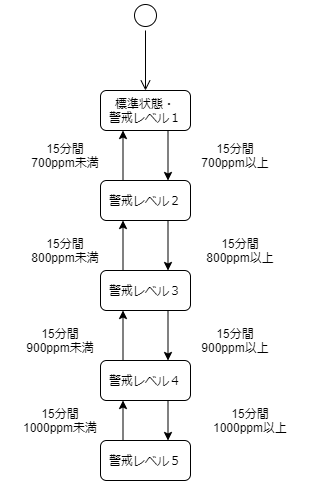

The diagram above was exported from draw.io. Its source (the exported page's mxGraphModel, read from the mxfile embedded in the PNG):
<mxGraphModel dx="1086" dy="806" grid="1" gridSize="10" guides="1" tooltips="1" connect="1" arrows="1" fold="1" page="1" pageScale="1" pageWidth="850" pageHeight="1100" background="#ffffff" math="0" shadow="0">
  <root>
    <mxCell id="0" />
    <mxCell id="1" parent="0" />
    <mxCell id="ShUrTocz0skV6OvHXgYZ-1" value="" style="ellipse;html=1;shape=startState;" parent="1" vertex="1">
      <mxGeometry x="140" y="40" width="30" height="30" as="geometry" />
    </mxCell>
    <mxCell id="ShUrTocz0skV6OvHXgYZ-2" value="" style="edgeStyle=orthogonalEdgeStyle;html=1;verticalAlign=bottom;endArrow=open;endSize=8;" parent="1" source="ShUrTocz0skV6OvHXgYZ-1" edge="1">
      <mxGeometry relative="1" as="geometry">
        <mxPoint x="155" y="130" as="targetPoint" />
      </mxGeometry>
    </mxCell>
    <mxCell id="ShUrTocz0skV6OvHXgYZ-6" style="edgeStyle=orthogonalEdgeStyle;rounded=0;orthogonalLoop=1;jettySize=auto;html=1;exitX=0.75;exitY=1;exitDx=0;exitDy=0;entryX=0.75;entryY=0;entryDx=0;entryDy=0;" parent="1" source="ShUrTocz0skV6OvHXgYZ-3" target="ShUrTocz0skV6OvHXgYZ-4" edge="1">
      <mxGeometry relative="1" as="geometry" />
    </mxCell>
    <mxCell id="ShUrTocz0skV6OvHXgYZ-3" value="標準状態・&lt;br&gt;警戒レベル１" style="rounded=1;whiteSpace=wrap;html=1;" parent="1" vertex="1">
      <mxGeometry x="110" y="130" width="90" height="40" as="geometry" />
    </mxCell>
    <mxCell id="ShUrTocz0skV6OvHXgYZ-26" style="edgeStyle=orthogonalEdgeStyle;rounded=0;orthogonalLoop=1;jettySize=auto;html=1;exitX=0.75;exitY=1;exitDx=0;exitDy=0;entryX=0.75;entryY=0;entryDx=0;entryDy=0;" parent="1" source="ShUrTocz0skV6OvHXgYZ-4" target="ShUrTocz0skV6OvHXgYZ-11" edge="1">
      <mxGeometry relative="1" as="geometry" />
    </mxCell>
    <mxCell id="ShUrTocz0skV6OvHXgYZ-33" style="edgeStyle=orthogonalEdgeStyle;rounded=0;orthogonalLoop=1;jettySize=auto;html=1;exitX=0.25;exitY=0;exitDx=0;exitDy=0;entryX=0.25;entryY=1;entryDx=0;entryDy=0;" parent="1" source="ShUrTocz0skV6OvHXgYZ-4" target="ShUrTocz0skV6OvHXgYZ-3" edge="1">
      <mxGeometry relative="1" as="geometry" />
    </mxCell>
    <mxCell id="ShUrTocz0skV6OvHXgYZ-4" value="警戒レベル２" style="rounded=1;whiteSpace=wrap;html=1;" parent="1" vertex="1">
      <mxGeometry x="110" y="220" width="90" height="40" as="geometry" />
    </mxCell>
    <mxCell id="ShUrTocz0skV6OvHXgYZ-17" style="edgeStyle=orthogonalEdgeStyle;rounded=0;orthogonalLoop=1;jettySize=auto;html=1;exitX=0.25;exitY=0;exitDx=0;exitDy=0;entryX=0.25;entryY=1;entryDx=0;entryDy=0;" parent="1" source="ShUrTocz0skV6OvHXgYZ-11" target="ShUrTocz0skV6OvHXgYZ-4" edge="1">
      <mxGeometry relative="1" as="geometry" />
    </mxCell>
    <mxCell id="ShUrTocz0skV6OvHXgYZ-27" style="edgeStyle=orthogonalEdgeStyle;rounded=0;orthogonalLoop=1;jettySize=auto;html=1;exitX=0.75;exitY=1;exitDx=0;exitDy=0;entryX=0.75;entryY=0;entryDx=0;entryDy=0;" parent="1" source="ShUrTocz0skV6OvHXgYZ-11" target="ShUrTocz0skV6OvHXgYZ-23" edge="1">
      <mxGeometry relative="1" as="geometry" />
    </mxCell>
    <mxCell id="ShUrTocz0skV6OvHXgYZ-11" value="警戒レベル３" style="rounded=1;whiteSpace=wrap;html=1;" parent="1" vertex="1">
      <mxGeometry x="110" y="310" width="90" height="40" as="geometry" />
    </mxCell>
    <mxCell id="ShUrTocz0skV6OvHXgYZ-28" style="edgeStyle=orthogonalEdgeStyle;rounded=0;orthogonalLoop=1;jettySize=auto;html=1;exitX=0.75;exitY=1;exitDx=0;exitDy=0;entryX=0.75;entryY=0;entryDx=0;entryDy=0;" parent="1" source="ShUrTocz0skV6OvHXgYZ-23" target="ShUrTocz0skV6OvHXgYZ-24" edge="1">
      <mxGeometry relative="1" as="geometry" />
    </mxCell>
    <mxCell id="ShUrTocz0skV6OvHXgYZ-32" style="edgeStyle=orthogonalEdgeStyle;rounded=0;orthogonalLoop=1;jettySize=auto;html=1;exitX=0.25;exitY=0;exitDx=0;exitDy=0;entryX=0.25;entryY=1;entryDx=0;entryDy=0;" parent="1" source="ShUrTocz0skV6OvHXgYZ-23" target="ShUrTocz0skV6OvHXgYZ-11" edge="1">
      <mxGeometry relative="1" as="geometry" />
    </mxCell>
    <mxCell id="ShUrTocz0skV6OvHXgYZ-23" value="警戒レベル４" style="rounded=1;whiteSpace=wrap;html=1;" parent="1" vertex="1">
      <mxGeometry x="110" y="400" width="90" height="40" as="geometry" />
    </mxCell>
    <mxCell id="ShUrTocz0skV6OvHXgYZ-31" style="edgeStyle=orthogonalEdgeStyle;rounded=0;orthogonalLoop=1;jettySize=auto;html=1;exitX=0.25;exitY=0;exitDx=0;exitDy=0;entryX=0.25;entryY=1;entryDx=0;entryDy=0;" parent="1" source="ShUrTocz0skV6OvHXgYZ-24" target="ShUrTocz0skV6OvHXgYZ-23" edge="1">
      <mxGeometry relative="1" as="geometry" />
    </mxCell>
    <mxCell id="ShUrTocz0skV6OvHXgYZ-24" value="警戒レベル５" style="rounded=1;whiteSpace=wrap;html=1;" parent="1" vertex="1">
      <mxGeometry x="110" y="480" width="90" height="40" as="geometry" />
    </mxCell>
    <mxCell id="jetTQ6z4HOap1oeei5Il-1" value="15分間&lt;br&gt;700ppm以上" style="text;html=1;strokeColor=none;fillColor=none;align=center;verticalAlign=middle;whiteSpace=wrap;rounded=0;" vertex="1" parent="1">
      <mxGeometry x="200" y="180" width="90" height="30" as="geometry" />
    </mxCell>
    <mxCell id="jetTQ6z4HOap1oeei5Il-2" value="15分間&lt;br&gt;800ppm以上" style="text;html=1;strokeColor=none;fillColor=none;align=center;verticalAlign=middle;whiteSpace=wrap;rounded=0;" vertex="1" parent="1">
      <mxGeometry x="200" y="280" width="100" height="20" as="geometry" />
    </mxCell>
    <mxCell id="jetTQ6z4HOap1oeei5Il-3" value="15分間&lt;br&gt;900ppm以上" style="text;html=1;strokeColor=none;fillColor=none;align=center;verticalAlign=middle;whiteSpace=wrap;rounded=0;" vertex="1" parent="1">
      <mxGeometry x="200" y="370" width="90" height="20" as="geometry" />
    </mxCell>
    <mxCell id="jetTQ6z4HOap1oeei5Il-4" value="15分間&lt;br&gt;1000ppm以上" style="text;html=1;strokeColor=none;fillColor=none;align=center;verticalAlign=middle;whiteSpace=wrap;rounded=0;" vertex="1" parent="1">
      <mxGeometry x="200" y="450" width="120" height="20" as="geometry" />
    </mxCell>
    <mxCell id="jetTQ6z4HOap1oeei5Il-12" value="15分間&lt;br&gt;700ppm未満" style="text;html=1;strokeColor=none;fillColor=none;align=center;verticalAlign=middle;whiteSpace=wrap;rounded=0;" vertex="1" parent="1">
      <mxGeometry x="30" y="180" width="90" height="30" as="geometry" />
    </mxCell>
    <mxCell id="jetTQ6z4HOap1oeei5Il-14" value="15分間&lt;br&gt;800ppm未満" style="text;html=1;strokeColor=none;fillColor=none;align=center;verticalAlign=middle;whiteSpace=wrap;rounded=0;" vertex="1" parent="1">
      <mxGeometry x="25" y="280" width="100" height="20" as="geometry" />
    </mxCell>
    <mxCell id="jetTQ6z4HOap1oeei5Il-15" value="15分間&lt;br&gt;900ppm未満" style="text;html=1;strokeColor=none;fillColor=none;align=center;verticalAlign=middle;whiteSpace=wrap;rounded=0;" vertex="1" parent="1">
      <mxGeometry x="25" y="370" width="90" height="20" as="geometry" />
    </mxCell>
    <mxCell id="jetTQ6z4HOap1oeei5Il-16" value="15分間&lt;br&gt;1000ppm未満" style="text;html=1;strokeColor=none;fillColor=none;align=center;verticalAlign=middle;whiteSpace=wrap;rounded=0;" vertex="1" parent="1">
      <mxGeometry x="10" y="450" width="120" height="20" as="geometry" />
    </mxCell>
  </root>
</mxGraphModel>